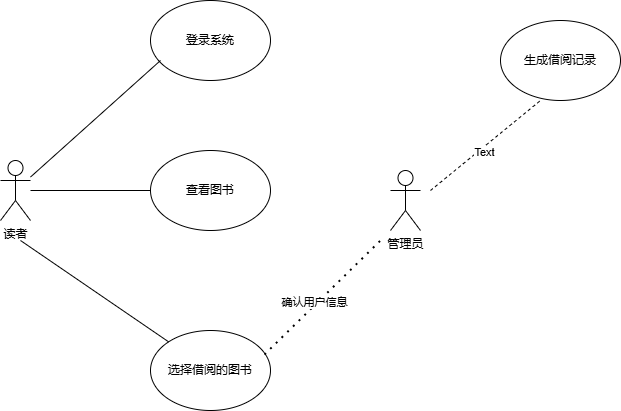

The diagram above was exported from draw.io. Its source (the exported page's mxGraphModel, read from the mxfile embedded in the PNG):
<mxGraphModel dx="706" dy="642" grid="1" gridSize="10" guides="1" tooltips="1" connect="1" arrows="1" fold="1" page="1" pageScale="1" pageWidth="827" pageHeight="1169" math="0" shadow="0">
  <root>
    <mxCell id="0" />
    <mxCell id="1" parent="0" />
    <mxCell id="wnvHX-I-Wv6-NazTtC-G-1" value="读者" style="shape=umlActor;verticalLabelPosition=bottom;verticalAlign=top;html=1;outlineConnect=0;" vertex="1" parent="1">
      <mxGeometry x="110" y="190" width="30" height="60" as="geometry" />
    </mxCell>
    <mxCell id="wnvHX-I-Wv6-NazTtC-G-3" value="查看图书" style="ellipse;whiteSpace=wrap;html=1;" vertex="1" parent="1">
      <mxGeometry x="260" y="180" width="120" height="80" as="geometry" />
    </mxCell>
    <mxCell id="wnvHX-I-Wv6-NazTtC-G-4" value="选择借阅的图书" style="ellipse;whiteSpace=wrap;html=1;" vertex="1" parent="1">
      <mxGeometry x="260" y="360" width="120" height="80" as="geometry" />
    </mxCell>
    <mxCell id="wnvHX-I-Wv6-NazTtC-G-5" value="登录系统" style="ellipse;whiteSpace=wrap;html=1;" vertex="1" parent="1">
      <mxGeometry x="260" y="30" width="120" height="80" as="geometry" />
    </mxCell>
    <mxCell id="wnvHX-I-Wv6-NazTtC-G-7" value="管理员" style="shape=umlActor;verticalLabelPosition=bottom;verticalAlign=top;html=1;outlineConnect=0;" vertex="1" parent="1">
      <mxGeometry x="500" y="200" width="30" height="60" as="geometry" />
    </mxCell>
    <mxCell id="wnvHX-I-Wv6-NazTtC-G-8" value="" style="endArrow=none;dashed=1;html=1;dashPattern=1 3;strokeWidth=2;rounded=0;exitX=0.95;exitY=0.3;exitDx=0;exitDy=0;exitPerimeter=0;" edge="1" parent="1" source="wnvHX-I-Wv6-NazTtC-G-4">
      <mxGeometry width="50" height="50" relative="1" as="geometry">
        <mxPoint x="440" y="320" as="sourcePoint" />
        <mxPoint x="490" y="270" as="targetPoint" />
      </mxGeometry>
    </mxCell>
    <mxCell id="wnvHX-I-Wv6-NazTtC-G-9" value="确认用户信息" style="edgeLabel;html=1;align=center;verticalAlign=middle;resizable=0;points=[];" vertex="1" connectable="0" parent="wnvHX-I-Wv6-NazTtC-G-8">
      <mxGeometry x="-0.1134" y="3" relative="1" as="geometry">
        <mxPoint as="offset" />
      </mxGeometry>
    </mxCell>
    <mxCell id="wnvHX-I-Wv6-NazTtC-G-10" value="" style="endArrow=none;html=1;rounded=0;" edge="1" parent="1" source="wnvHX-I-Wv6-NazTtC-G-4">
      <mxGeometry width="50" height="50" relative="1" as="geometry">
        <mxPoint x="80" y="320" as="sourcePoint" />
        <mxPoint x="130" y="270" as="targetPoint" />
      </mxGeometry>
    </mxCell>
    <mxCell id="wnvHX-I-Wv6-NazTtC-G-11" value="" style="endArrow=none;html=1;rounded=0;entryX=0;entryY=0.5;entryDx=0;entryDy=0;" edge="1" parent="1" target="wnvHX-I-Wv6-NazTtC-G-3">
      <mxGeometry width="50" height="50" relative="1" as="geometry">
        <mxPoint x="140" y="220" as="sourcePoint" />
        <mxPoint x="190" y="170" as="targetPoint" />
      </mxGeometry>
    </mxCell>
    <mxCell id="wnvHX-I-Wv6-NazTtC-G-12" value="" style="endArrow=none;html=1;rounded=0;" edge="1" parent="1" source="wnvHX-I-Wv6-NazTtC-G-1">
      <mxGeometry width="50" height="50" relative="1" as="geometry">
        <mxPoint x="220" y="140" as="sourcePoint" />
        <mxPoint x="270" y="90" as="targetPoint" />
      </mxGeometry>
    </mxCell>
    <mxCell id="wnvHX-I-Wv6-NazTtC-G-13" value="生成借阅记录" style="ellipse;whiteSpace=wrap;html=1;" vertex="1" parent="1">
      <mxGeometry x="610" y="50" width="120" height="80" as="geometry" />
    </mxCell>
    <mxCell id="wnvHX-I-Wv6-NazTtC-G-15" value="" style="endArrow=none;dashed=1;html=1;rounded=0;" edge="1" parent="1">
      <mxGeometry width="50" height="50" relative="1" as="geometry">
        <mxPoint x="540" y="220" as="sourcePoint" />
        <mxPoint x="650" y="130" as="targetPoint" />
      </mxGeometry>
    </mxCell>
    <mxCell id="wnvHX-I-Wv6-NazTtC-G-16" value="Text" style="edgeLabel;html=1;align=center;verticalAlign=middle;resizable=0;points=[];" vertex="1" connectable="0" parent="wnvHX-I-Wv6-NazTtC-G-15">
      <mxGeometry x="-0.0644" y="-4" relative="1" as="geometry">
        <mxPoint as="offset" />
      </mxGeometry>
    </mxCell>
  </root>
</mxGraphModel>